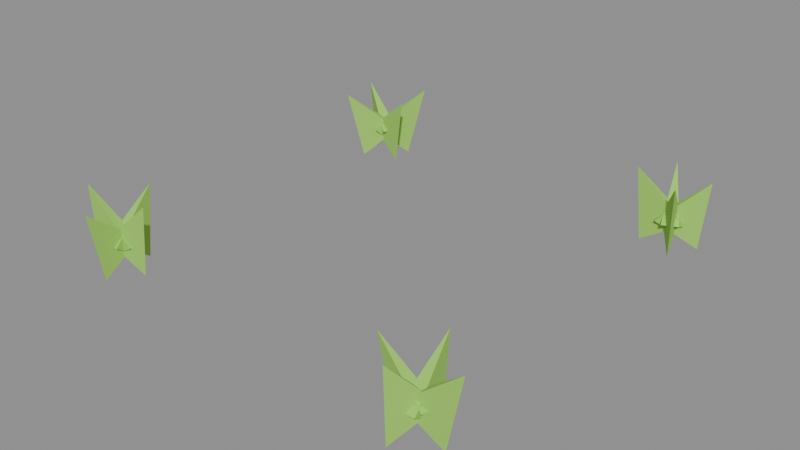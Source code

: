 # Source: lettuce-1.blend  (saved by Blender 5.2.45; exported with 4.5.12 LTS)
import bpy
from mathutils import Matrix  # noqa: F401  (used for matrix-valued properties, if any)

bpy.ops.wm.read_factory_settings(use_empty=True)
scene = bpy.context.scene
scene.name = 'Scene'

# ---- collections
col_col_lowpoly = bpy.data.collections.new('COL_LowPoly'); scene.collection.children.link(col_col_lowpoly)

# ---- images (referenced by path relative to the original .blend; pixels are not part of the script)
import os
ASSET_DIR = os.environ.get("B2B_ASSET_DIR", "")  # directory of the original .blend (textures are referenced by path, not embedded)
HERE = os.path.dirname(os.path.abspath(__file__))  # packed textures are extracted next to this script under _unpacked/

def load_image(name, relpath, width, height, colorspace="sRGB"):
    """Load a texture the original file referenced (path relative to the .blend, or extracted next to this script)."""
    p = next((c for c in (os.path.join(HERE, relpath), os.path.join(ASSET_DIR, relpath)) if relpath and os.path.exists(c)), "")
    if p:
        img = bpy.data.images.load(p, check_existing=True)
        img.name = name
    else:  # same state as the original file: an image datablock whose file is absent (Cycles renders it pink)
        img = bpy.data.images.new(name, width, height)
        img.source = "FILE"
        img.filepath = "//" + (relpath or name)
    img.colorspace_settings.name = colorspace
    return img
img_lettuce_1_basecolor = load_image('lettuce-1_BaseColor', '_unpacked/lettuce-1_BaseColor.89cce1ac.png', 128, 16, 'sRGB')
img_lettuce_1_maskmap = load_image('lettuce-1_MaskMap', '_unpacked/lettuce-1_MaskMap.c1f9bc86.png', 128, 16, 'Non-Color')

# ---- materials (node trees are filled in below, after node groups)
mat_m_lettuce_1 = bpy.data.materials.new('M_lettuce-1')

# ---- material node trees
mat_m_lettuce_1.use_nodes = True; mat_m_lettuce_1.node_tree.nodes.clear()
_N = mat_m_lettuce_1.node_tree.nodes; _L = mat_m_lettuce_1.node_tree.links
n0 = _N.new('ShaderNodeBsdfPrincipled'); n0.name = 'Principled BSDF'; n0.location = (-200, 100)
n0.inputs[10].default_value = 0.005
n1 = _N.new('ShaderNodeOutputMaterial'); n1.name = 'Material Output'; n1.location = (200, 100)
n2 = _N.new('ShaderNodeTexImage'); n2.name = 'Image Texture'; n2.location = (0, 0)
n2.image = img_lettuce_1_basecolor
n2.interpolation = 'Closest'
n3 = _N.new('ShaderNodeTexImage'); n3.name = 'Image Texture.001'; n3.location = (0, 0)
n3.image = img_lettuce_1_maskmap
n3.interpolation = 'Closest'
n4 = _N.new('ShaderNodeSeparateColor'); n4.name = 'Separate Color'; n4.location = (0, 0)
n5 = _N.new('ShaderNodeMath'); n5.name = 'Math'; n5.location = (0, 0)
n5.operation = 'SUBTRACT'
n5.inputs[0].default_value = 1.0
_L.new(n0.outputs[0], n1.inputs[0])
_L.new(n2.outputs[0], n0.inputs[0])
_L.new(n3.outputs[0], n4.inputs[0])
_L.new(n4.outputs[0], n0.inputs[1])
_L.new(n3.outputs[1], n5.inputs[1])
_L.new(n5.outputs[0], n0.inputs[2])
n1.is_active_output = True

# ---- meshes
me_lettuce_1 = bpy.data.meshes.new('lettuce-1')
me_lettuce_1.from_pydata([(-0.1695, -0.1828, 0.003764), (-0.2136, -0.1743, 0.03251), (-0.2133, -0.1925, 0.03251), (-0.1613, -0.1827, 0.08017), (-0.1982, -0.1539, 0.003755), (-0.2082, -0.1977, 0.03252), (-0.19, -0.198, 0.03252), (-0.198, -0.1451, 0.08109), (-0.2286, -0.1902, 0.005953), (-0.1818, -0.1886, 0.03142), (-0.186, -0.1709, 0.03142), (-0.2333, -0.1913, 0.08681), (-0.1948, -0.2106, 0.0015), (-0.1918, -0.1682, 0.03365), (-0.2098, -0.1708, 0.03365), (-0.1926, -0.2251, 0.07762), (0.1626, -0.2021, 0.0), (0.2006, -0.2166, 0.0344), (0.2032, -0.1986, 0.0344), (0.142, -0.1993, 0.07746), (0.181, -0.2353, 0.005878), (0.2015, -0.1933, 0.03146), (0.1839, -0.1887, 0.03146), (0.1804, -0.2373, 0.08146), (0.2164, -0.2071, 0.001422), (0.1754, -0.196, 0.03368), (0.1746, -0.2142, 0.03368), (0.2333, -0.2079, 0.08011), (0.1896, -0.1758, 0.004802), (0.1793, -0.2205, 0.03199), (0.1975, -0.221, 0.03199), (0.1898, -0.1688, 0.08404), (-0.2075, 0.1801, 0.0006823), (-0.1747, 0.2055, 0.03405), (-0.1887, 0.2171, 0.03405), (-0.2191, 0.166, 0.07788), (-0.1651, 0.1894, 0.001487), (-0.1991, 0.2149, 0.03365), (-0.2067, 0.1983, 0.03365), (-0.1505, 0.1827, 0.07931), (-0.1719, 0.2204, 0.0004923), (-0.2061, 0.1973, 0.03415), (-0.1929, 0.1849, 0.03415), (-0.1583, 0.2348, 0.07876), (-0.2142, 0.2123, 5.554e-05), (-0.1823, 0.187, 0.03437), (-0.1744, 0.2034, 0.03437), (-0.2323, 0.221, 0.07691), (0.2015, 0.1726, 0.005236), (0.1897, 0.2173, 0.03178), (0.1734, 0.2093, 0.03178), (0.2034, 0.1688, 0.08173), (0.2162, 0.2089, 0.003969), (0.1714, 0.2038, 0.03241), (0.1771, 0.1865, 0.03241), (0.2222, 0.2109, 0.07841), (0.1757, 0.2267, 0.004437), (0.1862, 0.1824, 0.03218), (0.2027, 0.1901, 0.03218), (0.1731, 0.2324, 0.08074), (0.1596, 0.1917, 0.004465), (0.205, 0.195, 0.03216), (0.2001, 0.2125, 0.03216), (0.1517, 0.1895, 0.08394)], [], [(0, 1, 3), (1, 2, 3), (2, 0, 3), (2, 1, 0), (4, 5, 7), (5, 6, 7), (6, 4, 7), (6, 5, 4), (8, 9, 11), (9, 10, 11), (10, 8, 11), (10, 9, 8), (12, 13, 15), (13, 14, 15), (14, 12, 15), (14, 13, 12), (16, 17, 19), (17, 18, 19), (18, 16, 19), (18, 17, 16), (20, 21, 23), (21, 22, 23), (22, 20, 23), (22, 21, 20), (24, 25, 27), (25, 26, 27), (26, 24, 27), (26, 25, 24), (28, 29, 31), (29, 30, 31), (30, 28, 31), (30, 29, 28), (32, 33, 35), (33, 34, 35), (34, 32, 35), (34, 33, 32), (36, 37, 39), (37, 38, 39), (38, 36, 39), (38, 37, 36), (40, 41, 43), (41, 42, 43), (42, 40, 43), (42, 41, 40), (44, 45, 47), (45, 46, 47), (46, 44, 47), (46, 45, 44), (48, 49, 51), (49, 50, 51), (50, 48, 51), (50, 49, 48), (52, 53, 55), (53, 54, 55), (54, 52, 55), (54, 53, 52), (56, 57, 59), (57, 58, 59), (58, 56, 59), (58, 57, 56), (60, 61, 63), (61, 62, 63), (62, 60, 63), (62, 61, 60)])
_uv = me_lettuce_1.uv_layers.new(name='UVMap')
_uv.uv.foreach_set('vector', [0.5625, 0.5, 0.5625, 0.5, 0.5625, 0.5, 0.5625, 0.5, 0.5625, 0.5, 0.5625, 0.5, 0.5625, 0.5, 0.5625, 0.5, 0.5625, 0.5, 0.5625, 0.5, 0.5625, 0.5, 0.5625, 0.5, 0.5625, 0.5, 0.5625, 0.5, 0.5625, 0.5, 0.5625, 0.5, 0.5625, 0.5, 0.5625, 0.5, 0.5625, 0.5, 0.5625, 0.5, 0.5625, 0.5, 0.5625, 0.5, 0.5625, 0.5, 0.5625, 0.5, 0.5625, 0.5, 0.5625, 0.5, 0.5625, 0.5, 0.5625, 0.5, 0.5625, 0.5, 0.5625, 0.5, 0.5625, 0.5, 0.5625, 0.5, 0.5625, 0.5, 0.5625, 0.5, 0.5625, 0.5, 0.5625, 0.5, 0.5625, 0.5, 0.5625, 0.5, 0.5625, 0.5, 0.5625, 0.5, 0.5625, 0.5, 0.5625, 0.5, 0.5625, 0.5, 0.5625, 0.5, 0.5625, 0.5, 0.5625, 0.5, 0.5625, 0.5, 0.5625, 0.5, 0.5625, 0.5, 0.5625, 0.5, 0.5625, 0.5, 0.5625, 0.5, 0.5625, 0.5, 0.5625, 0.5, 0.5625, 0.5, 0.5625, 0.5, 0.5625, 0.5, 0.5625, 0.5, 0.5625, 0.5, 0.5625, 0.5, 0.5625, 0.5, 0.5625, 0.5, 0.5625, 0.5, 0.5625, 0.5, 0.5625, 0.5, 0.5625, 0.5, 0.5625, 0.5, 0.5625, 0.5, 0.5625, 0.5, 0.5625, 0.5, 0.5625, 0.5, 0.5625, 0.5, 0.5625, 0.5, 0.5625, 0.5, 0.5625, 0.5, 0.5625, 0.5, 0.5625, 0.5, 0.5625, 0.5, 0.5625, 0.5, 0.5625, 0.5, 0.5625, 0.5, 0.5625, 0.5, 0.5625, 0.5, 0.5625, 0.5, 0.5625, 0.5, 0.5625, 0.5, 0.5625, 0.5, 0.5625, 0.5, 0.5625, 0.5, 0.5625, 0.5, 0.5625, 0.5, 0.5625, 0.5, 0.5625, 0.5, 0.5625, 0.5, 0.5625, 0.5, 0.5625, 0.5, 0.5625, 0.5, 0.5625, 0.5, 0.5625, 0.5, 0.5625, 0.5, 0.5625, 0.5, 0.5625, 0.5, 0.5625, 0.5, 0.5625, 0.5, 0.5625, 0.5, 0.5625, 0.5, 0.5625, 0.5, 0.5625, 0.5, 0.5625, 0.5, 0.5625, 0.5, 0.5625, 0.5, 0.5625, 0.5, 0.5625, 0.5, 0.5625, 0.5, 0.5625, 0.5, 0.5625, 0.5, 0.5625, 0.5, 0.5625, 0.5, 0.5625, 0.5, 0.5625, 0.5, 0.5625, 0.5, 0.5625, 0.5, 0.5625, 0.5, 0.5625, 0.5, 0.5625, 0.5, 0.5625, 0.5, 0.5625, 0.5, 0.5625, 0.5, 0.5625, 0.5, 0.5625, 0.5, 0.5625, 0.5, 0.5625, 0.5, 0.5625, 0.5, 0.5625, 0.5, 0.5625, 0.5, 0.5625, 0.5, 0.5625, 0.5, 0.5625, 0.5, 0.5625, 0.5, 0.5625, 0.5, 0.5625, 0.5, 0.5625, 0.5, 0.5625, 0.5, 0.5625, 0.5, 0.5625, 0.5, 0.5625, 0.5, 0.5625, 0.5, 0.5625, 0.5, 0.5625, 0.5, 0.5625, 0.5, 0.5625, 0.5, 0.5625, 0.5, 0.5625, 0.5, 0.5625, 0.5, 0.5625, 0.5, 0.5625, 0.5, 0.5625, 0.5, 0.5625, 0.5, 0.5625, 0.5, 0.5625, 0.5, 0.5625, 0.5, 0.5625, 0.5, 0.5625, 0.5, 0.5625, 0.5, 0.5625, 0.5, 0.5625, 0.5, 0.5625, 0.5, 0.5625, 0.5, 0.5625, 0.5, 0.5625, 0.5, 0.5625, 0.5, 0.5625, 0.5, 0.5625, 0.5, 0.5625, 0.5, 0.5625, 0.5, 0.5625, 0.5, 0.5625, 0.5, 0.5625, 0.5, 0.5625, 0.5, 0.5625, 0.5, 0.5625, 0.5, 0.5625, 0.5, 0.5625, 0.5, 0.5625, 0.5, 0.5625, 0.5, 0.5625, 0.5, 0.5625, 0.5, 0.5625, 0.5, 0.5625, 0.5, 0.5625, 0.5, 0.5625, 0.5, 0.5625, 0.5])
me_lettuce_1.materials.append(mat_m_lettuce_1)
me_lettuce_1.update()

# ---- objects
ob_lettuce_1 = bpy.data.objects.new('lettuce-1', me_lettuce_1)

# ---- transforms, parenting, visibility, modifiers, constraints
ob_lettuce_1.location = (0.0, 0.0, 0.0)

# ---- collection membership
col_col_lowpoly.objects.link(ob_lettuce_1)

# ---- scene / render settings (as saved in the file)
scene.frame_start = 1; scene.frame_end = 250; scene.frame_set(1)
scene.render.engine = 'BLENDER_EEVEE_NEXT'
scene.render.bake_bias = 0.0
scene.render.bake_samples = 0
scene.render.compositor_device = 'GPU'
scene.eevee.use_volume_custom_range = False
scene.eevee.fast_gi_thickness_near = 0.1
scene.eevee.fast_gi_thickness_far = 0.0
scene.eevee.ray_tracing_options.screen_trace_thickness = 0.1
bpy.context.view_layer.update()

# ---- added for rendering (the .blend has no active camera and no usable light): camera, sun + grey world if the file has none
cam_auto = bpy.data.cameras.new('AutoCamera')
cam_auto.lens = 50.0
cam_auto.sensor_width = 36.0
cam_auto.clip_end = 1000.0
ob_auto_camera = bpy.data.objects.new('AutoCamera', cam_auto)
scene.collection.objects.link(ob_auto_camera)
ob_auto_camera.location = (0.619406, -0.744536, 0.53893)
ob_auto_camera.rotation_euler = (1.09748, -7.21219e-08, 0.694738)
scene.camera = ob_auto_camera
light_auto_sun = bpy.data.lights.new('AutoSun', 'SUN')
light_auto_sun.energy = 3.0
light_auto_sun.angle = 0.0523599
ob_auto_sun = bpy.data.objects.new('AutoSun', light_auto_sun)
scene.collection.objects.link(ob_auto_sun)
ob_auto_sun.rotation_euler = (0.872665, 0.174533, 0.523599)
if scene.world is None:
    world_auto = bpy.data.worlds.new('AutoWorld')
    world_auto.color = (0.3, 0.3, 0.3)
    scene.world = world_auto
bpy.context.view_layer.update()
